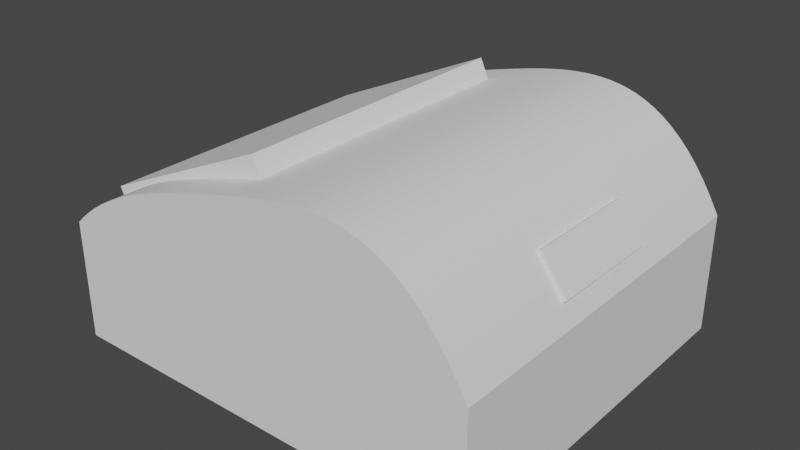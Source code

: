 # Source: body_with_barcode_screen_cutout_parts.blend  (saved by Blender 3.6.11; exported with 4.5.12 LTS)
import bpy
from mathutils import Matrix  # noqa: F401  (used for matrix-valued properties, if any)

bpy.ops.wm.read_factory_settings(use_empty=True)
scene = bpy.context.scene
scene.name = 'Scene'

# ---- collections
col_collection = bpy.data.collections.new('Collection'); scene.collection.children.link(col_collection)

# ---- node groups
ng_auto_smooth = bpy.data.node_groups.new('Auto Smooth', 'GeometryNodeTree')
_s = ng_auto_smooth.interface.new_socket(name='Geometry', in_out='OUTPUT', socket_type='NodeSocketGeometry')
_s = ng_auto_smooth.interface.new_socket(name='Geometry', in_out='INPUT', socket_type='NodeSocketGeometry')
_s = ng_auto_smooth.interface.new_socket(name='Angle', in_out='INPUT', socket_type='NodeSocketFloat')
_s.subtype = 'ANGLE'
_s.min_value = 0.0
_s.max_value = 3.142
ng_auto_smooth.is_modifier = True
_N = ng_auto_smooth.nodes; _L = ng_auto_smooth.links
n0 = _N.new('NodeGroupOutput'); n0.name = 'Group Output'; n0.location = (480, -100)
n1 = _N.new('NodeGroupInput'); n1.name = 'Group Input'; n1.location = (-420, -300)
n2 = _N.new('NodeGroupInput'); n2.name = 'Group Input.001'; n2.location = (-60, -100)
n3 = _N.new('GeometryNodeSetShadeSmooth'); n3.name = 'Set Shade Smooth'; n3.location = (120, -100)
n3.domain = 'EDGE'
n4 = _N.new('GeometryNodeSetShadeSmooth'); n4.name = 'Set Shade Smooth.001'; n4.location = (300, -100)
n5 = _N.new('GeometryNodeInputMeshEdgeAngle'); n5.name = 'Edge Angle'; n5.location = (-420, -220)
n6 = _N.new('GeometryNodeInputEdgeSmooth'); n6.name = 'Is Edge Smooth'; n6.location = (-60, -160)
n7 = _N.new('GeometryNodeInputShadeSmooth'); n7.name = 'Is Face Smooth'; n7.location = (-240, -340)
n8 = _N.new('FunctionNodeBooleanMath'); n8.name = 'Boolean Math'; n8.location = (-60, -220)
n9 = _N.new('FunctionNodeCompare'); n9.name = 'Compare'; n9.location = (-240, -180)
n9.operation = 'LESS_EQUAL'
_L.new(n5.outputs[0], n9.inputs[0])
_L.new(n4.outputs[0], n0.inputs[0])
_L.new(n1.outputs[1], n9.inputs[1])
_L.new(n9.outputs[0], n8.inputs[0])
_L.new(n7.outputs[0], n8.inputs[1])
_L.new(n2.outputs[0], n3.inputs[0])
_L.new(n6.outputs[0], n3.inputs[1])
_L.new(n3.outputs[0], n4.inputs[0])
_L.new(n8.outputs[0], n3.inputs[2])
n0.is_active_output = True

# ---- world
world_world = bpy.data.worlds.new('World'); scene.world = world_world
world_world.use_nodes = True; world_world.node_tree.nodes.clear()
_N = world_world.node_tree.nodes; _L = world_world.node_tree.links
n0 = _N.new('ShaderNodeOutputWorld'); n0.name = 'World Output'; n0.location = (300, 300)
n1 = _N.new('ShaderNodeBackground'); n1.name = 'Background'; n1.location = (10, 300)
n1.inputs[0].default_value = (0.05088, 0.05088, 0.05088, 1.0)
_L.new(n1.outputs[0], n0.inputs[0])
n0.is_active_output = True
world_world.color = (0.05088, 0.05088, 0.05088)
world_world.use_sun_shadow = False
world_world.sun_shadow_jitter_overblur = 0.0

# ---- meshes
me_mesh = bpy.data.meshes.new('Mesh')
me_mesh.from_pydata([(-2.0, 0.0, 0.0), (-1.915, 0.0, 0.0762), (-1.83, 0.0, 0.145), (-1.745, 0.0, 0.207), (-1.66, 0.0, 0.2631), (-1.574, 0.0, 0.314), (-1.489, 0.0, 0.3602), (-1.404, 0.0, 0.4024), (-1.319, 0.0, 0.441), (-1.234, 0.0, 0.4767), (-1.149, 0.0, 0.5099), (-1.064, 0.0, 0.5409), (-0.9787, 0.0, 0.5701), (-0.8936, 0.0, 0.598), (-0.8085, 0.0, 0.6246), (-0.7234, 0.0, 0.6504), (-0.6383, 0.0, 0.6753), (-0.5532, 0.0, 0.6997), (-0.4681, 0.0, 0.7236), (-0.383, 0.0, 0.747), (-0.2979, 0.0, 0.77), (-0.2128, 0.0, 0.7924), (-0.1277, 0.0, 0.8143), (-0.04255, 0.0, 0.8355), (0.04255, 0.0, 0.8558), (0.1277, 0.0, 0.875), (0.2128, 0.0, 0.8928), (0.2979, 0.0, 0.9089), (0.383, 0.0, 0.923), (0.4681, 0.0, 0.9346), (0.5532, 0.0, 0.9434), (0.6383, 0.0, 0.9488), (0.7234, 0.0, 0.9503), (0.8085, 0.0, 0.9473), (0.8936, 0.0, 0.9391), (0.9787, 0.0, 0.9252), (1.064, 0.0, 0.9048), (1.149, 0.0, 0.8771), (1.234, 0.0, 0.8413), (1.319, 0.0, 0.7965), (1.404, 0.0, 0.742), (1.489, 0.0, 0.6767), (1.574, 0.0, 0.5996), (1.66, 0.0, 0.5097), (1.745, 0.0, 0.4059), (1.83, 0.0, 0.2872), (1.915, 0.0, 0.1523), (2.0, 0.0, 4.521e-07), (-2.0, -3.476, 0.0), (-1.915, -3.476, 0.0762), (-1.83, -3.476, 0.145), (-1.745, -3.476, 0.207), (-1.66, -3.476, 0.2631), (-1.574, -3.476, 0.314), (-1.489, -3.476, 0.3602), (-1.404, -3.476, 0.4024), (-1.319, -3.476, 0.441), (-1.234, -3.476, 0.4767), (-1.149, -3.476, 0.5099), (-1.064, -3.476, 0.5409), (-0.9787, -3.476, 0.5701), (-0.8936, -3.476, 0.598), (-0.8085, -3.476, 0.6246), (-0.7234, -3.476, 0.6504), (-0.6383, -3.476, 0.6753), (-0.5532, -3.476, 0.6997), (-0.4681, -3.476, 0.7236), (-0.383, -3.476, 0.747), (-0.2979, -3.476, 0.77), (-0.2128, -3.476, 0.7924), (-0.1277, -3.476, 0.8143), (-0.04255, -3.476, 0.8355), (0.04255, -3.476, 0.8558), (0.1277, -3.476, 0.875), (0.2128, -3.476, 0.8928), (0.2979, -3.476, 0.9089), (0.383, -3.476, 0.923), (0.4681, -3.476, 0.9346), (0.5532, -3.476, 0.9434), (0.6383, -3.476, 0.9488), (0.7234, -3.476, 0.9503), (0.8085, -3.476, 0.9473), (0.8936, -3.476, 0.9391), (0.9787, -3.476, 0.9252), (1.064, -3.476, 0.9048), (1.149, -3.476, 0.8771), (1.234, -3.476, 0.8413), (1.319, -3.476, 0.7965), (1.404, -3.476, 0.742), (1.489, -3.476, 0.6767), (1.574, -3.476, 0.5996), (1.66, -3.476, 0.5097), (1.745, -3.476, 0.4059), (1.83, -3.476, 0.2872), (1.915, -3.476, 0.1523), (2.0, -3.476, 4.521e-07), (-2.0, -3.476, 0.0), (-1.915, -3.476, 0.0762), (-1.83, -3.476, 0.145), (-1.745, -3.476, 0.207), (-1.66, -3.476, 0.2631), (-1.574, -3.476, 0.314), (-1.489, -3.476, 0.3602), (-1.404, -3.476, 0.4024), (-1.319, -3.476, 0.441), (-1.234, -3.476, 0.4767), (-1.149, -3.476, 0.5099), (-1.064, -3.476, 0.5409), (-0.9787, -3.476, 0.5701), (-0.8936, -3.476, 0.598), (-0.8085, -3.476, 0.6246), (-0.7234, -3.476, 0.6504), (-0.6383, -3.476, 0.6753), (-0.5532, -3.476, 0.6997), (-0.4681, -3.476, 0.7236), (-0.383, -3.476, 0.747), (-0.2979, -3.476, 0.77), (-0.2128, -3.476, 0.7924), (-0.1277, -3.476, 0.8143), (-0.04255, -3.476, 0.8355), (0.04255, -3.476, 0.8558), (0.1277, -3.476, 0.875), (0.2128, -3.476, 0.8928), (0.2979, -3.476, 0.9089), (0.383, -3.476, 0.923), (0.4681, -3.476, 0.9346), (0.5532, -3.476, 0.9434), (0.6383, -3.476, 0.9488), (0.7234, -3.476, 0.9503), (0.8085, -3.476, 0.9473), (0.8936, -3.476, 0.9391), (0.9787, -3.476, 0.9252), (1.064, -3.476, 0.9048), (1.149, -3.476, 0.8771), (1.234, -3.476, 0.8413), (1.319, -3.476, 0.7965), (1.404, -3.476, 0.742), (1.489, -3.476, 0.6767), (1.574, -3.476, 0.5996), (1.66, -3.476, 0.5097), (1.745, -3.476, 0.4059), (1.83, -3.476, 0.2872), (1.915, -3.476, 0.1523), (2.0, -3.476, 4.521e-07), (-2.0, -3.476, -1.105), (-1.915, -3.476, -1.029), (-1.83, -3.476, -0.9604), (-1.745, -3.476, -0.8983), (-1.66, -3.476, -0.8422), (-1.574, -3.476, -0.7913), (-1.489, -3.476, -0.7451), (-1.404, -3.476, -0.703), (-1.319, -3.476, -0.6643), (-1.234, -3.476, -0.6286), (-1.149, -3.476, -0.5954), (-1.064, -3.476, -0.5644), (-0.9787, -3.476, -0.5352), (-0.8936, -3.476, -0.5073), (-0.8085, -3.476, -0.4807), (-0.7234, -3.476, -0.455), (-0.6383, -3.476, -0.43), (-0.5532, -3.476, -0.4056), (-0.4681, -3.476, -0.3817), (-0.383, -3.476, -0.3583), (-0.2979, -3.476, -0.3354), (-0.2128, -3.476, -0.3129), (-0.1277, -3.476, -0.291), (-0.04255, -3.476, -0.2698), (0.04255, -3.476, -0.2495), (0.1277, -3.476, -0.2304), (0.2128, -3.476, -0.2125), (0.2979, -3.476, -0.1964), (0.383, -3.476, -0.1823), (0.4681, -3.476, -0.1707), (0.5532, -3.476, -0.1619), (0.6383, -3.476, -0.1565), (0.7234, -3.476, -0.155), (0.8085, -3.476, -0.158), (0.8936, -3.476, -0.1662), (0.9787, -3.476, -0.1801), (1.064, -3.476, -0.2005), (1.149, -3.476, -0.2283), (1.234, -3.476, -0.264), (1.319, -3.476, -0.3088), (1.404, -3.476, -0.3633), (1.489, -3.476, -0.4287), (1.574, -3.476, -0.5057), (1.66, -3.476, -0.5956), (1.745, -3.476, -0.6994), (1.83, -3.476, -0.8181), (1.915, -3.476, -0.953), (2.0, -3.476, -1.105), (-2.0, 1.485e-07, -1.105), (-1.915, 1.485e-07, -1.029), (-1.83, 1.485e-07, -0.9604), (-1.745, 1.485e-07, -0.8983), (-1.66, 1.485e-07, -0.8422), (-1.574, 1.485e-07, -0.7913), (-1.489, 1.485e-07, -0.7451), (-1.404, 1.485e-07, -0.703), (-1.319, 1.485e-07, -0.6643), (-1.234, 1.485e-07, -0.6286), (-1.149, 1.485e-07, -0.5954), (-1.064, 1.485e-07, -0.5644), (-0.9787, 1.485e-07, -0.5352), (-0.8936, 1.485e-07, -0.5073), (-0.8085, 1.485e-07, -0.4807), (-0.7234, 1.485e-07, -0.455), (-0.6383, 1.485e-07, -0.43), (-0.5532, 1.485e-07, -0.4056), (-0.4681, 1.485e-07, -0.3817), (-0.383, 1.485e-07, -0.3583), (-0.2979, 1.485e-07, -0.3354), (-0.2128, 1.485e-07, -0.3129), (-0.1277, 1.485e-07, -0.291), (-0.04255, 1.485e-07, -0.2698), (0.04255, 1.485e-07, -0.2495), (0.1277, 1.485e-07, -0.2304), (0.2128, 1.485e-07, -0.2125), (0.2979, 1.485e-07, -0.1964), (0.383, 1.485e-07, -0.1823), (0.4681, 1.485e-07, -0.1707), (0.5532, 1.485e-07, -0.1619), (0.6383, 1.485e-07, -0.1565), (0.7234, 1.485e-07, -0.155), (0.8085, 1.485e-07, -0.158), (0.8936, 1.485e-07, -0.1662), (0.9787, 1.485e-07, -0.1801), (1.064, 1.485e-07, -0.2005), (1.149, 1.485e-07, -0.2283), (1.234, 1.485e-07, -0.264), (1.319, 1.485e-07, -0.3088), (1.404, 1.485e-07, -0.3633), (1.489, 1.485e-07, -0.4287), (1.574, 1.485e-07, -0.5057), (1.66, 1.485e-07, -0.5956), (1.745, 1.485e-07, -0.6994), (1.83, 1.485e-07, -0.8181), (1.915, 1.485e-07, -0.953), (2.0, 1.485e-07, -1.105), (-2.0, 1.485e-07, -1.105), (2.0, 1.485e-07, -1.105)], [(192, 240), (239, 241)], [(28, 29, 77, 76), (15, 16, 64, 63), (42, 43, 91, 90), (2, 3, 51, 50), (29, 30, 78, 77), (16, 17, 65, 64), (43, 44, 92, 91), (3, 4, 52, 51), (30, 31, 79, 78), (17, 18, 66, 65), (44, 45, 93, 92), (4, 5, 53, 52), (31, 32, 80, 79), (18, 19, 67, 66), (45, 46, 94, 93), (5, 6, 54, 53), (32, 33, 81, 80), (19, 20, 68, 67), (46, 47, 95, 94), (6, 7, 55, 54), (33, 34, 82, 81), (20, 21, 69, 68), (7, 8, 56, 55), (34, 35, 83, 82), (21, 22, 70, 69), (8, 9, 57, 56), (35, 36, 84, 83), (22, 23, 71, 70), (9, 10, 58, 57), (36, 37, 85, 84), (23, 24, 72, 71), (10, 11, 59, 58), (37, 38, 86, 85), (24, 25, 73, 72), (11, 12, 60, 59), (38, 39, 87, 86), (25, 26, 74, 73), (12, 13, 61, 60), (39, 40, 88, 87), (26, 27, 75, 74), (13, 14, 62, 61), (40, 41, 89, 88), (0, 1, 49, 48), (27, 28, 76, 75), (14, 15, 63, 62), (41, 42, 90, 89), (1, 2, 50, 49), (58, 59, 107, 106), (85, 86, 134, 133), (72, 73, 121, 120), (59, 60, 108, 107), (86, 87, 135, 134), (73, 74, 122, 121), (60, 61, 109, 108), (87, 88, 136, 135), (74, 75, 123, 122), (61, 62, 110, 109), (88, 89, 137, 136), (48, 49, 97, 96), (75, 76, 124, 123), (62, 63, 111, 110), (89, 90, 138, 137), (49, 50, 98, 97), (76, 77, 125, 124), (63, 64, 112, 111), (90, 91, 139, 138), (50, 51, 99, 98), (77, 78, 126, 125), (64, 65, 113, 112), (91, 92, 140, 139), (51, 52, 100, 99), (78, 79, 127, 126), (65, 66, 114, 113), (92, 93, 141, 140), (52, 53, 101, 100), (79, 80, 128, 127), (66, 67, 115, 114), (93, 94, 142, 141), (53, 54, 102, 101), (80, 81, 129, 128), (67, 68, 116, 115), (94, 95, 143, 142), (54, 55, 103, 102), (81, 82, 130, 129), (68, 69, 117, 116), (55, 56, 104, 103), (82, 83, 131, 130), (69, 70, 118, 117), (56, 57, 105, 104), (83, 84, 132, 131), (70, 71, 119, 118), (57, 58, 106, 105), (84, 85, 133, 132), (71, 72, 120, 119), (107, 108, 156, 155), (134, 135, 183, 182), (121, 122, 170, 169), (108, 109, 157, 156), (135, 136, 184, 183), (122, 123, 171, 170), (109, 110, 158, 157), (136, 137, 185, 184), (96, 97, 145, 144), (123, 124, 172, 171), (110, 111, 159, 158), (137, 138, 186, 185), (97, 98, 146, 145), (124, 125, 173, 172), (111, 112, 160, 159), (138, 139, 187, 186), (98, 99, 147, 146), (125, 126, 174, 173), (112, 113, 161, 160), (139, 140, 188, 187), (99, 100, 148, 147), (126, 127, 175, 174), (113, 114, 162, 161), (140, 141, 189, 188), (100, 101, 149, 148), (127, 128, 176, 175), (114, 115, 163, 162), (141, 142, 190, 189), (101, 102, 150, 149), (128, 129, 177, 176), (115, 116, 164, 163), (142, 143, 191, 190), (102, 103, 151, 150), (129, 130, 178, 177), (116, 117, 165, 164), (103, 104, 152, 151), (130, 131, 179, 178), (117, 118, 166, 165), (104, 105, 153, 152), (131, 132, 180, 179), (118, 119, 167, 166), (105, 106, 154, 153), (132, 133, 181, 180), (119, 120, 168, 167), (106, 107, 155, 154), (133, 134, 182, 181), (120, 121, 169, 168), (9, 8, 200, 201), (36, 35, 227, 228), (23, 22, 214, 215), (10, 9, 201, 202), (37, 36, 228, 229), (24, 23, 215, 216), (11, 10, 202, 203), (38, 37, 229, 230), (25, 24, 216, 217), (12, 11, 203, 204), (39, 38, 230, 231), (26, 25, 217, 218), (13, 12, 204, 205), (40, 39, 231, 232), (27, 26, 218, 219), (14, 13, 205, 206), (41, 40, 232, 233), (1, 0, 192, 193), (28, 27, 219, 220), (15, 14, 206, 207), (42, 41, 233, 234), (2, 1, 193, 194), (29, 28, 220, 221), (16, 15, 207, 208), (43, 42, 234, 235), (3, 2, 194, 195), (30, 29, 221, 222), (17, 16, 208, 209), (44, 43, 235, 236), (4, 3, 195, 196), (31, 30, 222, 223), (18, 17, 209, 210), (45, 44, 236, 237), (5, 4, 196, 197), (32, 31, 223, 224), (19, 18, 210, 211), (46, 45, 237, 238), (6, 5, 197, 198), (33, 32, 224, 225), (20, 19, 211, 212), (47, 46, 238, 239), (7, 6, 198, 199), (34, 33, 225, 226), (21, 20, 212, 213), (8, 7, 199, 200), (35, 34, 226, 227), (22, 21, 213, 214), (143, 47, 239, 191), (144, 192, 0, 96), (193, 238, 237, 236, 235, 234, 233, 232, 231, 230, 229, 228, 227, 226, 225, 224, 223, 222, 221, 220, 219, 218, 217, 216, 215, 214, 213, 212, 211, 210, 209, 208, 207, 206, 205, 204, 203, 202, 201, 200, 199, 198, 197, 196, 195, 194), (238, 193, 240, 241), (144, 145, 146, 147, 148, 149, 150, 151, 152, 153, 154, 155, 156, 157, 158, 159, 160, 161, 162, 163, 164, 165, 166, 167, 168, 169, 170, 171, 172, 173, 174, 175, 176, 177, 178, 179, 180, 181, 182, 183, 184, 185, 186, 187, 188, 189, 190, 191), (241, 240, 144, 191)])
me_mesh.update()
me_plane_001 = bpy.data.meshes.new('Plane.001')
me_plane_001.from_pydata([(-1.0, -3.728, 0.0), (5.205, -3.728, 0.0), (-1.0, 0.2712, 0.0), (5.205, 0.2712, 0.0), (-1.0, -3.728, 0.9234), (5.205, -3.728, 0.9234), (-1.0, 0.2712, 0.9234), (5.205, 0.2712, 0.9234)], [], [(0, 2, 3, 1), (4, 5, 7, 6), (3, 2, 6, 7), (0, 1, 5, 4), (1, 3, 7, 5), (2, 0, 4, 6)])
_uv = me_plane_001.uv_layers.new(name='UVMap')
_uv.uv.foreach_set('vector', [0.0, 0.0, 0.0, 1.0, 1.0, 1.0, 1.0, 0.0, 0.0, 0.0, 1.0, 0.0, 1.0, 1.0, 0.0, 1.0, 1.0, 1.0, 0.0, 1.0, 0.0, 1.0, 1.0, 1.0, 0.0, 0.0, 1.0, 0.0, 1.0, 0.0, 0.0, 0.0, 1.0, 0.0, 1.0, 1.0, 1.0, 1.0, 1.0, 0.0, 0.0, 1.0, 0.0, 0.0, 0.0, 0.0, 0.0, 1.0])
me_plane_001.update()
me_plane_002 = bpy.data.meshes.new('Plane.002')
me_plane_002.from_pydata([(0.1039, -1.395, 0.0), (1.0, -1.395, 0.0), (0.1039, 1.0, 0.0), (1.0, 1.0, 0.0), (0.1039, -1.395, 0.3955), (1.0, -1.395, 0.3955), (0.1039, 1.0, 0.3955), (1.0, 1.0, 0.3955)], [], [(0, 2, 3, 1), (4, 5, 7, 6), (1, 3, 7, 5), (2, 0, 4, 6), (3, 2, 6, 7), (0, 1, 5, 4)])
_uv = me_plane_002.uv_layers.new(name='UVMap')
_uv.uv.foreach_set('vector', [0.0, 0.0, 0.0, 1.0, 1.0, 1.0, 1.0, 0.0, 0.0, 0.0, 1.0, 0.0, 1.0, 1.0, 0.0, 1.0, 1.0, 0.0, 1.0, 1.0, 1.0, 1.0, 1.0, 0.0, 0.0, 1.0, 0.0, 0.0, 0.0, 0.0, 0.0, 1.0, 1.0, 1.0, 0.0, 1.0, 0.0, 1.0, 1.0, 1.0, 0.0, 0.0, 1.0, 0.0, 1.0, 0.0, 0.0, 0.0])
me_plane_002.update()

# ---- objects
ob_nurbspath = bpy.data.objects.new('NurbsPath', me_mesh)
ob_plane = bpy.data.objects.new('Plane', me_plane_001)
ob_plane_001 = bpy.data.objects.new('Plane.001', me_plane_002)

# ---- transforms, parenting, visibility, modifiers, constraints
ob_nurbspath.location = (0.0, 0.0, 0.0)
ob_nurbspath.scale = (2.229, 2.229, 2.229)
_m = ob_nurbspath.modifiers.new('Solidify', 'SOLIDIFY')
_m.solidify_mode = 'NON_MANIFOLD'
_m.thickness = -0.08
_m = ob_nurbspath.modifiers.new('Auto Smooth', 'NODES')
_m.node_group = ng_auto_smooth
_gi = [s.identifier for s in ng_auto_smooth.interface.items_tree if s.item_type == 'SOCKET' and s.in_out == 'INPUT']
_m[_gi[1]] = 3.142  # Angle
ob_plane.location = (-3.502, -5.983, -0.1785)
ob_plane.rotation_euler = (-0.4275, 1.812e-08, 1.571)
ob_plane_001.location = (3.415, -3.648, 1.002)
ob_plane_001.rotation_euler = (0.0, 0.9391, 0.0)

# ---- collection membership
col_collection.objects.link(ob_nurbspath)
col_collection.objects.link(ob_plane)
col_collection.objects.link(ob_plane_001)

# ---- scene / render settings (as saved in the file)
scene.frame_start = 1; scene.frame_end = 250; scene.frame_set(113)
scene.render.engine = 'BLENDER_EEVEE_NEXT'
scene.cycles.sampling_pattern = 'TABULATED_SOBOL'
scene.view_settings.view_transform = 'Filmic'
bpy.context.view_layer.update()

# ---- added for rendering (the .blend has no active camera and no usable light): camera, sun
cam_auto = bpy.data.cameras.new('AutoCamera')
cam_auto.lens = 50.0
cam_auto.sensor_width = 36.0
cam_auto.clip_end = 1000.0
ob_auto_camera = bpy.data.objects.new('AutoCamera', cam_auto)
scene.collection.objects.link(ob_auto_camera)
ob_auto_camera.location = (11.7518, -17.976, 9.27351)
ob_auto_camera.rotation_euler = (1.09748, -7.21219e-08, 0.694738)
scene.camera = ob_auto_camera
light_auto_sun = bpy.data.lights.new('AutoSun', 'SUN')
light_auto_sun.energy = 3.0
light_auto_sun.angle = 0.0523599
ob_auto_sun = bpy.data.objects.new('AutoSun', light_auto_sun)
scene.collection.objects.link(ob_auto_sun)
ob_auto_sun.rotation_euler = (0.872665, 0.174533, 0.523599)
bpy.context.view_layer.update()
